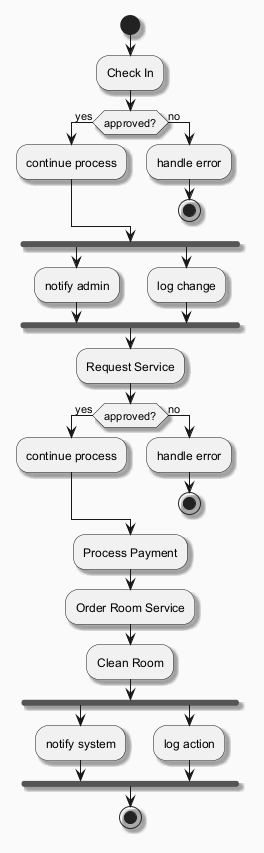

The diagram above was rendered by PlantUML. Its source (embedded in the PNG):
@startuml
skinparam backgroundColor #FAFAFA
skinparam classBackgroundColor #FFF3E0
skinparam classBorderColor #E65100
skinparam shadowing true
start
:Check In;
if (approved?) then (yes)
:continue process;
else (no)
:handle error;
stop
endif
fork
:notify admin;
fork again
:log change;
end fork
:Request Service;
if (approved?) then (yes)
:continue process;
else (no)
:handle error;
stop
endif
:Process Payment;
:Order Room Service;
:Clean Room;
fork
:notify system;
fork again
:log action;
end fork
stop
@enduml